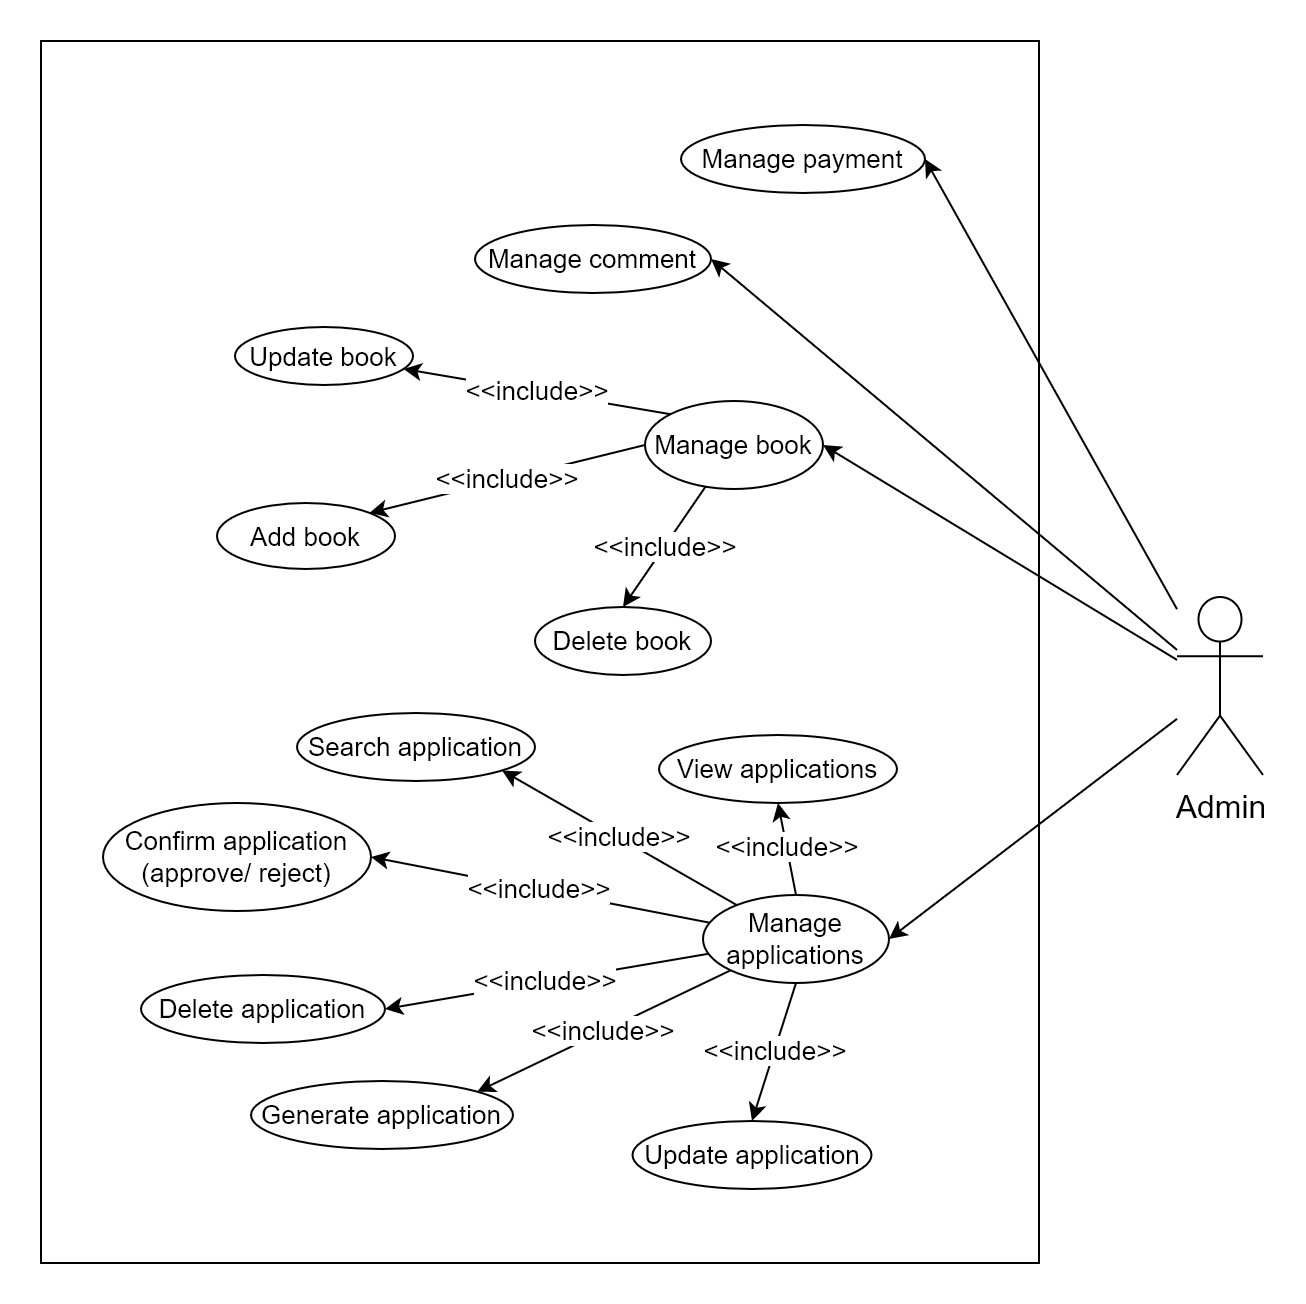

The diagram above was exported from draw.io. Its source (the exported page's mxGraphModel, read from the mxfile embedded in the PNG):
<mxGraphModel dx="1384" dy="671" grid="0" gridSize="10" guides="1" tooltips="1" connect="1" arrows="1" fold="1" page="0" pageScale="1" pageWidth="827" pageHeight="1169" math="0" shadow="0">
  <root>
    <mxCell id="0" />
    <mxCell id="1" parent="0" />
    <mxCell id="G01-s6_0D8uGuLY6Y1Gg-209" value="" style="rounded=0;whiteSpace=wrap;html=1;" vertex="1" parent="1">
      <mxGeometry x="356" y="10" width="499" height="611" as="geometry" />
    </mxCell>
    <mxCell id="G01-s6_0D8uGuLY6Y1Gg-128" style="edgeStyle=none;rounded=0;orthogonalLoop=1;jettySize=auto;html=1;entryX=1;entryY=0.5;entryDx=0;entryDy=0;fontSize=13;" edge="1" parent="1" source="G01-s6_0D8uGuLY6Y1Gg-130" target="G01-s6_0D8uGuLY6Y1Gg-158">
      <mxGeometry relative="1" as="geometry" />
    </mxCell>
    <mxCell id="G01-s6_0D8uGuLY6Y1Gg-129" style="edgeStyle=none;rounded=0;orthogonalLoop=1;jettySize=auto;html=1;entryX=1;entryY=0.5;entryDx=0;entryDy=0;fontSize=16;" edge="1" parent="1" source="G01-s6_0D8uGuLY6Y1Gg-130" target="G01-s6_0D8uGuLY6Y1Gg-193">
      <mxGeometry relative="1" as="geometry" />
    </mxCell>
    <mxCell id="G01-s6_0D8uGuLY6Y1Gg-215" style="edgeStyle=none;rounded=0;orthogonalLoop=1;jettySize=auto;html=1;entryX=1;entryY=0.5;entryDx=0;entryDy=0;" edge="1" parent="1" source="G01-s6_0D8uGuLY6Y1Gg-130" target="G01-s6_0D8uGuLY6Y1Gg-213">
      <mxGeometry relative="1" as="geometry" />
    </mxCell>
    <mxCell id="G01-s6_0D8uGuLY6Y1Gg-216" style="edgeStyle=none;rounded=0;orthogonalLoop=1;jettySize=auto;html=1;entryX=1;entryY=0.5;entryDx=0;entryDy=0;" edge="1" parent="1" source="G01-s6_0D8uGuLY6Y1Gg-130" target="G01-s6_0D8uGuLY6Y1Gg-214">
      <mxGeometry relative="1" as="geometry" />
    </mxCell>
    <mxCell id="G01-s6_0D8uGuLY6Y1Gg-130" value="&lt;font style=&quot;font-size: 16px;&quot;&gt;Admin&lt;/font&gt;" style="shape=umlActor;verticalLabelPosition=bottom;verticalAlign=top;html=1;outlineConnect=0;fontSize=16;" vertex="1" parent="1">
      <mxGeometry x="924" y="288" width="43" height="89" as="geometry" />
    </mxCell>
    <mxCell id="G01-s6_0D8uGuLY6Y1Gg-153" value="&amp;lt;&amp;lt;include&amp;gt;&amp;gt;" style="edgeStyle=none;rounded=0;orthogonalLoop=1;jettySize=auto;html=1;exitX=0;exitY=0;exitDx=0;exitDy=0;fontSize=13;" edge="1" parent="1" source="G01-s6_0D8uGuLY6Y1Gg-158" target="G01-s6_0D8uGuLY6Y1Gg-185">
      <mxGeometry relative="1" as="geometry" />
    </mxCell>
    <mxCell id="G01-s6_0D8uGuLY6Y1Gg-154" value="&amp;lt;&amp;lt;include&amp;gt;&amp;gt;" style="edgeStyle=none;rounded=0;orthogonalLoop=1;jettySize=auto;html=1;exitX=0;exitY=0.5;exitDx=0;exitDy=0;entryX=1;entryY=0;entryDx=0;entryDy=0;fontSize=13;" edge="1" parent="1" source="G01-s6_0D8uGuLY6Y1Gg-158" target="G01-s6_0D8uGuLY6Y1Gg-184">
      <mxGeometry relative="1" as="geometry" />
    </mxCell>
    <mxCell id="G01-s6_0D8uGuLY6Y1Gg-157" value="&amp;lt;&amp;lt;include&amp;gt;&amp;gt;" style="edgeStyle=none;rounded=0;orthogonalLoop=1;jettySize=auto;html=1;entryX=0.5;entryY=0;entryDx=0;entryDy=0;fontSize=13;" edge="1" parent="1" source="G01-s6_0D8uGuLY6Y1Gg-158" target="G01-s6_0D8uGuLY6Y1Gg-186">
      <mxGeometry relative="1" as="geometry" />
    </mxCell>
    <mxCell id="G01-s6_0D8uGuLY6Y1Gg-158" value="Manage book" style="ellipse;whiteSpace=wrap;html=1;fontSize=13;" vertex="1" parent="1">
      <mxGeometry x="658" y="190" width="89" height="44" as="geometry" />
    </mxCell>
    <mxCell id="G01-s6_0D8uGuLY6Y1Gg-184" value="Add book" style="ellipse;whiteSpace=wrap;html=1;fontSize=13;" vertex="1" parent="1">
      <mxGeometry x="444" y="241" width="89" height="33" as="geometry" />
    </mxCell>
    <mxCell id="G01-s6_0D8uGuLY6Y1Gg-185" value="Update book" style="ellipse;whiteSpace=wrap;html=1;fontSize=13;" vertex="1" parent="1">
      <mxGeometry x="453" y="153" width="89" height="29" as="geometry" />
    </mxCell>
    <mxCell id="G01-s6_0D8uGuLY6Y1Gg-186" value="Delete book" style="ellipse;whiteSpace=wrap;html=1;fontSize=13;" vertex="1" parent="1">
      <mxGeometry x="603" y="293" width="88" height="34" as="geometry" />
    </mxCell>
    <mxCell id="G01-s6_0D8uGuLY6Y1Gg-187" value="&amp;lt;&amp;lt;include&amp;gt;&amp;gt;" style="rounded=0;orthogonalLoop=1;jettySize=auto;html=1;exitX=0.5;exitY=0;exitDx=0;exitDy=0;entryX=0.5;entryY=1;entryDx=0;entryDy=0;fontSize=13;" edge="1" parent="1" source="G01-s6_0D8uGuLY6Y1Gg-193" target="G01-s6_0D8uGuLY6Y1Gg-194">
      <mxGeometry relative="1" as="geometry" />
    </mxCell>
    <mxCell id="G01-s6_0D8uGuLY6Y1Gg-188" value="&amp;lt;&amp;lt;include&amp;gt;&amp;gt;" style="edgeStyle=none;rounded=0;orthogonalLoop=1;jettySize=auto;html=1;exitX=0.5;exitY=1;exitDx=0;exitDy=0;entryX=0.5;entryY=0;entryDx=0;entryDy=0;fontSize=13;" edge="1" parent="1" source="G01-s6_0D8uGuLY6Y1Gg-193" target="G01-s6_0D8uGuLY6Y1Gg-198">
      <mxGeometry relative="1" as="geometry" />
    </mxCell>
    <mxCell id="G01-s6_0D8uGuLY6Y1Gg-189" value="&amp;lt;&amp;lt;include&amp;gt;&amp;gt;" style="edgeStyle=none;rounded=0;orthogonalLoop=1;jettySize=auto;html=1;entryX=1;entryY=1;entryDx=0;entryDy=0;fontSize=13;" edge="1" parent="1" source="G01-s6_0D8uGuLY6Y1Gg-193" target="G01-s6_0D8uGuLY6Y1Gg-195">
      <mxGeometry relative="1" as="geometry" />
    </mxCell>
    <mxCell id="G01-s6_0D8uGuLY6Y1Gg-190" value="&amp;lt;&amp;lt;include&amp;gt;&amp;gt;" style="edgeStyle=none;rounded=0;orthogonalLoop=1;jettySize=auto;html=1;entryX=1;entryY=0.5;entryDx=0;entryDy=0;fontSize=13;" edge="1" parent="1" source="G01-s6_0D8uGuLY6Y1Gg-193" target="G01-s6_0D8uGuLY6Y1Gg-196">
      <mxGeometry relative="1" as="geometry" />
    </mxCell>
    <mxCell id="G01-s6_0D8uGuLY6Y1Gg-191" value="&amp;lt;&amp;lt;include&amp;gt;&amp;gt;" style="edgeStyle=none;rounded=0;orthogonalLoop=1;jettySize=auto;html=1;entryX=1;entryY=0.5;entryDx=0;entryDy=0;fontSize=13;" edge="1" parent="1" source="G01-s6_0D8uGuLY6Y1Gg-193" target="G01-s6_0D8uGuLY6Y1Gg-199">
      <mxGeometry relative="1" as="geometry" />
    </mxCell>
    <mxCell id="G01-s6_0D8uGuLY6Y1Gg-192" value="&amp;lt;&amp;lt;include&amp;gt;&amp;gt;" style="edgeStyle=none;rounded=0;orthogonalLoop=1;jettySize=auto;html=1;entryX=1;entryY=0;entryDx=0;entryDy=0;fontSize=13;" edge="1" parent="1" source="G01-s6_0D8uGuLY6Y1Gg-193" target="G01-s6_0D8uGuLY6Y1Gg-197">
      <mxGeometry relative="1" as="geometry" />
    </mxCell>
    <mxCell id="G01-s6_0D8uGuLY6Y1Gg-193" value="Manage applications" style="ellipse;whiteSpace=wrap;html=1;fontSize=13;" vertex="1" parent="1">
      <mxGeometry x="687" y="437" width="93" height="44" as="geometry" />
    </mxCell>
    <mxCell id="G01-s6_0D8uGuLY6Y1Gg-194" value="View applications" style="ellipse;whiteSpace=wrap;html=1;fontSize=13;" vertex="1" parent="1">
      <mxGeometry x="665" y="357" width="119" height="34" as="geometry" />
    </mxCell>
    <mxCell id="G01-s6_0D8uGuLY6Y1Gg-195" value="Search application" style="ellipse;whiteSpace=wrap;html=1;fontSize=13;" vertex="1" parent="1">
      <mxGeometry x="484" y="346" width="119" height="34" as="geometry" />
    </mxCell>
    <mxCell id="G01-s6_0D8uGuLY6Y1Gg-196" value="Confirm application&lt;br style=&quot;font-size: 13px;&quot;&gt;(approve/ reject)" style="ellipse;whiteSpace=wrap;html=1;fontSize=13;" vertex="1" parent="1">
      <mxGeometry x="387" y="391" width="134" height="54" as="geometry" />
    </mxCell>
    <mxCell id="G01-s6_0D8uGuLY6Y1Gg-197" value="Generate application" style="ellipse;whiteSpace=wrap;html=1;fontSize=13;" vertex="1" parent="1">
      <mxGeometry x="461" y="530" width="131" height="34" as="geometry" />
    </mxCell>
    <mxCell id="G01-s6_0D8uGuLY6Y1Gg-198" value="Update application" style="ellipse;whiteSpace=wrap;html=1;fontSize=13;" vertex="1" parent="1">
      <mxGeometry x="651.75" y="550" width="119.5" height="34" as="geometry" />
    </mxCell>
    <mxCell id="G01-s6_0D8uGuLY6Y1Gg-199" value="Delete application" style="ellipse;whiteSpace=wrap;html=1;fontSize=13;" vertex="1" parent="1">
      <mxGeometry x="406" y="477" width="122" height="34" as="geometry" />
    </mxCell>
    <mxCell id="G01-s6_0D8uGuLY6Y1Gg-213" value="Manage payment" style="ellipse;whiteSpace=wrap;html=1;fontSize=13;" vertex="1" parent="1">
      <mxGeometry x="676" y="52" width="122" height="34" as="geometry" />
    </mxCell>
    <mxCell id="G01-s6_0D8uGuLY6Y1Gg-214" value="Manage comment" style="ellipse;whiteSpace=wrap;html=1;fontSize=13;" vertex="1" parent="1">
      <mxGeometry x="573" y="102" width="118" height="34" as="geometry" />
    </mxCell>
  </root>
</mxGraphModel>